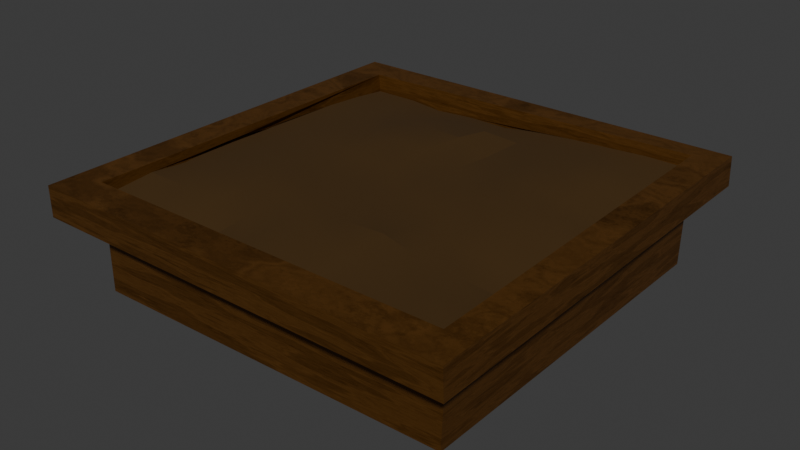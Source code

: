 # Source: GrowPlot.blend  (saved by Blender 5.0.118; exported with 4.5.12 LTS)
import bpy
from mathutils import Matrix  # noqa: F401  (used for matrix-valued properties, if any)

bpy.ops.wm.read_factory_settings(use_empty=True)
scene = bpy.context.scene
scene.name = 'Scene'

# ---- collections
col_collection = bpy.data.collections.new('Collection'); scene.collection.children.link(col_collection)

# ---- materials (node trees are filled in below, after node groups)
mat_wood = bpy.data.materials.new('Wood')
mat_wood.use_backface_culling_lightprobe_volume = False
mat_dirt = bpy.data.materials.new('Dirt')
mat_dirt.alpha_threshold = 0.0
mat_dirt.use_backface_culling_lightprobe_volume = False
mat_dirt.roughness = 0.5
mat_dirt.line_color = (0.0, 0.0, 0.0, 1.0)

# ---- node groups
ng_smooth_by_angle = bpy.data.node_groups.new('Smooth by Angle', 'GeometryNodeTree')
_s = ng_smooth_by_angle.interface.new_socket(name='Mesh', in_out='OUTPUT', socket_type='NodeSocketGeometry')
_s = ng_smooth_by_angle.interface.new_socket(name='Mesh', in_out='INPUT', socket_type='NodeSocketGeometry')
_s = ng_smooth_by_angle.interface.new_socket(name='Angle', in_out='INPUT', socket_type='NodeSocketFloat')
_s.subtype = 'ANGLE'
_s.default_value = 0.5236
_s.min_value = 0.0
_s.max_value = 3.142
_s.description = 'Maximum face angle for smooth edges'
_s = ng_smooth_by_angle.interface.new_socket(name='Ignore Sharpness', in_out='INPUT', socket_type='NodeSocketBool')
_s.force_non_field = True
ng_smooth_by_angle.description = 'Set the sharpness of mesh edges based on the angle between the neighboring faces'
ng_smooth_by_angle.is_modifier = True
_N = ng_smooth_by_angle.nodes; _L = ng_smooth_by_angle.links
n0 = _N.new('GeometryNodeSetShadeSmooth'); n0.name = 'Set Shade Smooth'; n0.location = (120, -80)
n0.domain = 'EDGE'
n1 = _N.new('GeometryNodeSetShadeSmooth'); n1.name = 'Set Shade Smooth.001'; n1.location = (300, -80)
n2 = _N.new('NodeGroupOutput'); n2.name = 'Group Output'; n2.location = (480, -80)
n3 = _N.new('GeometryNodeInputMeshEdgeAngle'); n3.name = 'Edge Angle'; n3.location = (-440, -240)
n4 = _N.new('NodeGroupInput'); n4.name = 'Group Input'; n4.location = (-80, -80)
n5 = _N.new('GeometryNodeInputEdgeSmooth'); n5.name = 'Is Edge Smooth'; n5.location = (-260, -120)
n6 = _N.new('GeometryNodeInputShadeSmooth'); n6.name = 'Is Shade Smooth'; n6.location = (-440, -397)
n7 = _N.new('FunctionNodeCompare'); n7.name = 'Compare'; n7.location = (-260, -260)
n7.operation = 'LESS_EQUAL'
n7.inputs[6].default_value = (0.0, 0.0, 0.0, 0.0)
n7.inputs[7].default_value = (0.0, 0.0, 0.0, 0.0)
n8 = _N.new('FunctionNodeBooleanMath'); n8.name = 'Boolean Math.001'; n8.location = (-80, -260)
n9 = _N.new('NodeGroupInput'); n9.name = 'Group Input.001'; n9.location = (-440, -329)
n10 = _N.new('NodeGroupInput'); n10.name = 'Group Input.002'; n10.location = (-259, -189)
n11 = _N.new('FunctionNodeBooleanMath'); n11.name = 'Boolean Math'; n11.location = (-80, -149)
n11.operation = 'OR'
n12 = _N.new('FunctionNodeBooleanMath'); n12.name = 'Boolean Math.002'; n12.location = (-260, -380)
n12.operation = 'OR'
n13 = _N.new('NodeGroupInput'); n13.name = 'Group Input.003'; n13.location = (-440, -460)
_L.new(n3.outputs[0], n7.inputs[0])
_L.new(n1.outputs[0], n2.inputs[0])
_L.new(n9.outputs[1], n7.inputs[1])
_L.new(n7.outputs[0], n8.inputs[0])
_L.new(n4.outputs[0], n0.inputs[0])
_L.new(n0.outputs[0], n1.inputs[0])
_L.new(n8.outputs[0], n0.inputs[2])
_L.new(n10.outputs[2], n11.inputs[1])
_L.new(n5.outputs[0], n11.inputs[0])
_L.new(n11.outputs[0], n0.inputs[1])
_L.new(n13.outputs[2], n12.inputs[1])
_L.new(n6.outputs[0], n12.inputs[0])
_L.new(n12.outputs[0], n8.inputs[1])
n2.is_active_output = True

# ---- material node trees
mat_wood.use_nodes = True; mat_wood.node_tree.nodes.clear()
_N = mat_wood.node_tree.nodes; _L = mat_wood.node_tree.links
n0 = _N.new('ShaderNodeBsdfPrincipled'); n0.name = 'Principled BSDF'; n0.location = (205, 33)
n0.inputs[0].default_value = (0.1309, 0.05222, 0.006953, 1.0)
n1 = _N.new('ShaderNodeOutputMaterial'); n1.name = 'Material Output'; n1.location = (618, 114)
n2 = _N.new('ShaderNodeTexVoronoi'); n2.name = 'Voronoi Texture'; n2.location = (427, -36)
n2.inputs[2].default_value = 7.0
n3 = _N.new('ShaderNodeMapping'); n3.name = 'Mapping'; n3.location = (210, -36)
n3.inputs[3].default_value = (0.1, 0.6, 2.3)
n4 = _N.new('ShaderNodeTexCoord'); n4.name = 'Texture Coordinate'; n4.location = (30, -36)
n5 = _N.new('NodeFrame'); n5.name = 'Frame'; n5.location = (-1230, 60)
n5.label = 'Mapping'
n5.width = 380
n6 = _N.new('ShaderNodeTexNoise'); n6.name = 'Noise Texture'; n6.location = (239, -130)
n6.inputs[2].default_value = 3.5
n6.inputs[3].default_value = 15.0
n6.inputs[4].default_value = 0.8
n7 = _N.new('ShaderNodeMapping'); n7.name = 'Mapping.001'; n7.location = (30, -290)
n7.inputs[3].default_value = (6.0, 1.35, 1.0)
n8 = _N.new('ShaderNodeTexVoronoi'); n8.name = 'Voronoi Texture.001'; n8.location = (426, -518)
n8.inputs[2].default_value = 9.7
n8.inputs[3].default_value = 0.2
n9 = _N.new('ShaderNodeTexNoise'); n9.name = 'Noise Texture.001'; n9.location = (238, -526)
n9.inputs[2].default_value = 2.8
n9.inputs[3].default_value = 15.0
n9.inputs[4].default_value = 0.45
n10 = _N.new('ShaderNodeMix'); n10.name = 'Mix'; n10.location = (707, -112)
n10.data_type = 'RGBA'
n10.inputs[0].default_value = 0.3917
n11 = _N.new('NodeFrame'); n11.name = 'Frame.001'; n11.location = (-718, 118)
n11.label = 'Wood Texture'
n11.width = 877
n2.parent = n11
n3.parent = n5
n4.parent = n5
n6.parent = n11
n7.parent = n11
n8.parent = n11
n9.parent = n11
n10.parent = n11
_L.new(n4.outputs[3], n3.inputs[0])
_L.new(n7.outputs[0], n6.inputs[0])
_L.new(n3.outputs[0], n7.inputs[0])
_L.new(n6.outputs[0], n2.inputs[0])
_L.new(n7.outputs[0], n9.inputs[0])
_L.new(n9.outputs[0], n8.inputs[0])
_L.new(n2.outputs[0], n10.inputs[6])
_L.new(n8.outputs[0], n10.inputs[7])
_L.new(n0.outputs[0], n1.inputs[0])
_L.new(n10.outputs[2], n0.inputs[1])
n1.is_active_output = True
mat_dirt.use_nodes = True; mat_dirt.node_tree.nodes.clear()
_N = mat_dirt.node_tree.nodes; _L = mat_dirt.node_tree.links
n0 = _N.new('ShaderNodeOutputMaterial'); n0.name = 'Material Output'; n0.location = (648, 138)
n1 = _N.new('ShaderNodeBsdfPrincipled'); n1.name = 'Principled BSDF'; n1.location = (356, 155)
n1.inputs[0].default_value = (0.05625, 0.02524, 0.001312, 1.0)
n1.inputs[2].default_value = 0.8227
n1.inputs[3].default_value = 1.45
n2 = _N.new('ShaderNodeTexNoise'); n2.name = 'Noise Texture'; n2.location = (30, -36)
n2.inputs[2].default_value = 17.0
n2.inputs[3].default_value = 6.6
n2.inputs[4].default_value = 0.575
n3 = _N.new('ShaderNodeValToRGB'); n3.name = 'Color Ramp'; n3.location = (251, -57)
while len(n3.color_ramp.elements) > 1: n3.color_ramp.elements.remove(n3.color_ramp.elements[-1])
n3.color_ramp.elements[0].position = 0.1955; n3.color_ramp.elements[0].color = (0.001214, 0.0006069, 0.0, 1.0)
_e = n3.color_ramp.elements.new(0.7627); _e.color = (0.03689, 0.01764, 0.001821, 1.0)
n4 = _N.new('NodeFrame'); n4.name = 'Frame.001'; n4.location = (-275, 182)
n4.label = 'Base Color'
n4.width = 521
n2.parent = n4
n3.parent = n4
_L.new(n2.outputs[1], n3.inputs[0])
_L.new(n1.outputs[0], n0.inputs[0])
n0.is_active_output = True

# ---- world
world_world = bpy.data.worlds.new('World'); scene.world = world_world
world_world.use_nodes = True; world_world.node_tree.nodes.clear()
_N = world_world.node_tree.nodes; _L = world_world.node_tree.links
n0 = _N.new('ShaderNodeOutputWorld'); n0.name = 'World Output'; n0.location = (200, 100)
n1 = _N.new('ShaderNodeBackground'); n1.name = 'Background'; n1.location = (-200, 100)
n1.inputs[0].default_value = (0.05088, 0.05088, 0.05088, 1.0)
_L.new(n1.outputs[0], n0.inputs[0])
n0.is_active_output = True
world_world.color = (0.05088, 0.05088, 0.05088)
world_world.sun_shadow_jitter_overblur = 0.0

# ---- meshes
me_cube = bpy.data.meshes.new('Cube')
me_cube.from_pydata([(0.9969, 1.038, 0.7906), (1.0, 1.04, -1.0), (1.015, -0.9513, 0.7277), (1.0, -0.9423, -1.0), (-0.9857, 1.008, 0.6044), (-0.9911, 1.0, -1.0), (-0.9717, -0.9925, 0.7741), (-1.0, -0.9835, -1.0), (1.006, 1.047, 0.6319), (-0.9886, -0.9893, 0.5786), (1.026, -0.9504, 0.5597), (-1.004, 1.014, 0.438), (-1.159, -1.162, 0.4138), (-1.16, -1.162, 0.9692), (1.165, -1.155, 0.9736), (1.155, 1.167, 1.015), (-1.161, 1.161, 0.9552), (1.158, 1.172, 0.4743), (1.168, -1.151, 0.4295), (-1.161, 1.161, 0.3979), (1.019, -0.9629, 0.9679), (-0.9803, -0.9916, 0.9998), (1.003, 1.035, 1.036), (-0.9936, 1.01, 0.9399), (0.7576, -0.9572, 0.7984), (0.515, -1.001, 0.7487), (0.3244, -0.9903, 0.6897), (0.112, -0.9661, 0.8235), (-0.1022, -0.9661, 0.8235), (-0.3094, -0.983, 0.6812), (-0.5103, -0.99, 0.6969), (-0.7203, -0.9972, 0.7879), (0.9945, 0.7989, 0.7964), (0.9935, 0.5498, 0.655), (1.001, 0.3468, 0.6566), (1.022, 0.1671, 0.7158), (1.017, -0.06362, 0.7272), (1.005, -0.3037, 0.6249), (1.012, -0.5015, 0.6099), (1.025, -0.6855, 0.7036), (-0.9584, -0.718, 0.8727), (-0.9669, -0.5015, 0.7942), (-1.009, -0.3266, 0.761), (-1.034, -0.1259, 0.7363), (-1.026, 0.1049, 0.6996), (-1.007, 0.3197, 0.7202), (-0.974, 0.5634, 0.7537), (-0.9672, 0.7942, 0.7097), (-0.7298, 1.01, 0.6092), (-0.5291, 0.9879, 0.5907), (-0.3061, 1.0, 0.6221), (-0.08175, 1.01, 0.6041), (0.1521, 1.037, 0.6942), (0.3497, 1.013, 0.7525), (0.5596, 1.02, 0.778), (0.7621, 1.034, 0.7971), (0.7621, -0.7004, 0.7971), (0.5145, -0.7519, 0.7862), (0.327, -0.7171, 0.8422), (0.1128, -0.7171, 0.8422), (-0.09972, -0.7173, 0.8644), (-0.2852, -0.7013, 0.8124), (-0.483, -0.7177, 0.871), (-0.7065, -0.7266, 0.8929), (0.7611, -0.5131, 0.699), (0.5301, -0.5327, 0.8307), (0.3343, -0.5049, 0.9123), (0.1157, -0.5037, 0.8707), (-0.1113, -0.5315, 0.8384), (-0.2782, -0.4901, 0.8934), (-0.483, -0.5035, 0.871), (-0.7065, -0.5124, 0.8929), (0.7697, -0.3145, 0.725), (0.5433, -0.334, 0.7997), (0.343, -0.3066, 0.8047), (0.1085, -0.3061, 0.793), (-0.1212, -0.3405, 0.8885), (-0.3082, -0.3227, 0.8732), (-0.4964, -0.2987, 0.9073), (-0.731, -0.2978, 0.8705), (0.7803, -0.07331, 0.8283), (0.5574, -0.1043, 0.8304), (0.3087, -0.1292, 0.8314), (0.09449, -0.1292, 0.8314), (-0.1129, -0.1359, 0.7969), (-0.3197, -0.1282, 0.8107), (-0.5157, -0.1061, 0.8283), (-0.7568, -0.1063, 0.8134), (0.7653, 0.1552, 0.8315), (0.5379, 0.1257, 0.7922), (0.2994, 0.0762, 0.8533), (0.08566, 0.07665, 0.852), (-0.112, 0.1007, 0.7937), (-0.329, 0.09244, 0.8536), (-0.5168, 0.1095, 0.8411), (-0.7556, 0.1096, 0.8185), (0.7453, 0.3274, 0.8318), (0.5379, 0.3216, 0.8984), (0.3324, 0.3091, 0.7881), (0.1159, 0.3088, 0.7963), (-0.1047, 0.3216, 0.8984), (-0.319, 0.3216, 0.8984), (-0.5056, 0.3534, 0.8523), (-0.7211, 0.3557, 0.7832), (0.7728, 0.5599, 0.8654), (0.5774, 0.5662, 0.9083), (0.3517, 0.5409, 0.809), (0.1284, 0.5418, 0.7385), (-0.06528, 0.5662, 0.9083), (-0.2795, 0.5662, 0.9083), (-0.4947, 0.5694, 0.803), (-0.7125, 0.5722, 0.7319), (0.7638, 0.7986, 0.8129), (0.5661, 0.7824, 0.8398), (0.3551, 0.7757, 0.8043), (0.1466, 0.7858, 0.7531), (-0.06292, 0.7841, 0.7921), (-0.2771, 0.7841, 0.7921), (-0.5133, 0.7589, 0.6708), (-0.7047, 0.8021, 0.6942)], [], [(20, 21, 13, 14), (10, 8, 17, 18), (5, 1, 3, 7), (9, 10, 18, 12), (23, 22, 15, 16), (5, 11, 8, 1), (1, 8, 10, 3), (7, 9, 11, 5), (3, 10, 9, 7), (18, 14, 13, 12), (12, 13, 16, 19), (17, 15, 14, 18), (19, 16, 15, 17), (21, 23, 16, 13), (11, 9, 12, 19), (22, 20, 14, 15), (8, 11, 19, 17), (2, 24, 25, 26, 27, 28, 29, 30, 31, 6, 21, 20), (0, 32, 33, 34, 35, 36, 37, 38, 39, 2, 20, 22), (6, 40, 41, 42, 43, 44, 45, 46, 47, 4, 23, 21), (4, 48, 49, 50, 51, 52, 53, 54, 55, 0, 22, 23), (119, 48, 4, 47), (31, 63, 40, 6), (63, 71, 41, 40), (71, 79, 42, 41), (79, 87, 43, 42), (87, 95, 44, 43), (95, 103, 45, 44), (103, 111, 46, 45), (111, 119, 47, 46), (2, 39, 56, 24), (24, 56, 57, 25), (25, 57, 58, 26), (26, 58, 59, 27), (27, 59, 60, 28), (28, 60, 61, 29), (29, 61, 62, 30), (30, 62, 63, 31), (39, 38, 64, 56), (56, 64, 65, 57), (57, 65, 66, 58), (58, 66, 67, 59), (59, 67, 68, 60), (60, 68, 69, 61), (61, 69, 70, 62), (62, 70, 71, 63), (38, 37, 72, 64), (64, 72, 73, 65), (65, 73, 74, 66), (66, 74, 75, 67), (67, 75, 76, 68), (68, 76, 77, 69), (69, 77, 78, 70), (70, 78, 79, 71), (37, 36, 80, 72), (72, 80, 81, 73), (73, 81, 82, 74), (74, 82, 83, 75), (75, 83, 84, 76), (76, 84, 85, 77), (77, 85, 86, 78), (78, 86, 87, 79), (36, 35, 88, 80), (80, 88, 89, 81), (81, 89, 90, 82), (82, 90, 91, 83), (83, 91, 92, 84), (84, 92, 93, 85), (85, 93, 94, 86), (86, 94, 95, 87), (35, 34, 96, 88), (88, 96, 97, 89), (89, 97, 98, 90), (90, 98, 99, 91), (91, 99, 100, 92), (92, 100, 101, 93), (93, 101, 102, 94), (94, 102, 103, 95), (34, 33, 104, 96), (96, 104, 105, 97), (97, 105, 106, 98), (98, 106, 107, 99), (99, 107, 108, 100), (100, 108, 109, 101), (101, 109, 110, 102), (102, 110, 111, 103), (33, 32, 112, 104), (104, 112, 113, 105), (105, 113, 114, 106), (106, 114, 115, 107), (107, 115, 116, 108), (108, 116, 117, 109), (109, 117, 118, 110), (110, 118, 119, 111), (32, 0, 55, 112), (112, 55, 54, 113), (113, 54, 53, 114), (114, 53, 52, 115), (115, 52, 51, 116), (116, 51, 50, 117), (117, 50, 49, 118), (118, 49, 48, 119)])
me_cube.polygons.foreach_set('use_smooth', [True] * 102)
me_cube.polygons.foreach_set('material_index', [0, 0, 0, 0, 0, 0, 0, 0, 0, 0, 0, 0, 0, 0, 0, 0, 0, 0, 0, 0, 0, 1, 1, 1, 1, 1, 1, 1, 1, 1, 1, 1, 1, 1, 1, 1, 1, 1, 1, 1, 1, 1, 1, 1, 1, 1, 1, 1, 1, 1, 1, 1, 1, 1, 1, 1, 1, 1, 1, 1, 1, 1, 1, 1, 1, 1, 1, 1, 1, 1, 1, 1, 1, 1, 1, 1, 1, 1, 1, 1, 1, 1, 1, 1, 1, 1, 1, 1, 1, 1, 1, 1, 1, 1, 1, 1, 1, 1, 1, 1, 1, 1])
_uv = me_cube.uv_layers.new(name='UVMap')
_uv.uv.foreach_set('vector', [0.625, 0.75, 0.875, 0.75, 0.875, 0.75, 0.625, 0.75, 0.5746, 0.75, 0.5746, 0.5, 0.5746, 0.5, 0.5746, 0.75, 0.125, 0.5, 0.375, 0.5, 0.375, 0.75, 0.125, 0.75, 0.5746, 1.0, 0.5746, 0.75, 0.5746, 0.75, 0.5746, 1.0, 0.875, 0.5, 0.625, 0.5, 0.625, 0.5, 0.875, 0.5, 0.375, 0.25, 0.5746, 0.25, 0.5746, 0.5, 0.375, 0.5, 0.375, 0.5, 0.5746, 0.5, 0.5746, 0.75, 0.375, 0.75, 0.375, 0.0, 0.5746, 0.0, 0.5746, 0.25, 0.375, 0.25, 0.375, 0.75, 0.5746, 0.75, 0.5746, 1.0, 0.375, 1.0, 0.5746, 0.75, 0.625, 0.75, 0.625, 1.0, 0.5746, 1.0, 0.5746, 0.0, 0.625, 0.0, 0.625, 0.25, 0.5746, 0.25, 0.5746, 0.5, 0.625, 0.5, 0.625, 0.75, 0.5746, 0.75, 0.5746, 0.25, 0.625, 0.25, 0.625, 0.5, 0.5746, 0.5, 0.875, 0.75, 0.875, 0.5, 0.875, 0.5, 0.875, 0.75, 0.5746, 0.25, 0.5746, 0.0, 0.5746, 0.0, 0.5746, 0.25, 0.625, 0.5, 0.625, 0.75, 0.625, 0.75, 0.625, 0.5, 0.5746, 0.5, 0.5746, 0.25, 0.5746, 0.25, 0.5746, 0.5, 0.6295, 0.7455, 0.6563, 0.7455, 0.6831, 0.7455, 0.7098, 0.7455, 0.7366, 0.7455, 0.7634, 0.7455, 0.7902, 0.7455, 0.8169, 0.7455, 0.8437, 0.7455, 0.8705, 0.7455, 0.875, 0.75, 0.625, 0.75, 0.6295, 0.5045, 0.6295, 0.5313, 0.6295, 0.5581, 0.6295, 0.5848, 0.6295, 0.6116, 0.6295, 0.6384, 0.6295, 0.6652, 0.6295, 0.6919, 0.6295, 0.7187, 0.6295, 0.7455, 0.625, 0.75, 0.625, 0.5, 0.8705, 0.7455, 0.8705, 0.7187, 0.8705, 0.6919, 0.8705, 0.6652, 0.8705, 0.6384, 0.8705, 0.6116, 0.8705, 0.5848, 0.8705, 0.5581, 0.8705, 0.5313, 0.8705, 0.5045, 0.875, 0.5, 0.875, 0.75, 0.8705, 0.5045, 0.8437, 0.5045, 0.8169, 0.5045, 0.7902, 0.5045, 0.7634, 0.5045, 0.7366, 0.5045, 0.7098, 0.5045, 0.6831, 0.5045, 0.6563, 0.5045, 0.6295, 0.5045, 0.625, 0.5, 0.875, 0.5, 0.8437, 0.5313, 0.8437, 0.5045, 0.8705, 0.5045, 0.8705, 0.5313, 0.8437, 0.7455, 0.8437, 0.7187, 0.8705, 0.7187, 0.8705, 0.7455, 0.8437, 0.7187, 0.8437, 0.6919, 0.8705, 0.6919, 0.8705, 0.7187, 0.8437, 0.6919, 0.8437, 0.6652, 0.8705, 0.6652, 0.8705, 0.6919, 0.8437, 0.6652, 0.8437, 0.6384, 0.8705, 0.6384, 0.8705, 0.6652, 0.8437, 0.6384, 0.8437, 0.6116, 0.8705, 0.6116, 0.8705, 0.6384, 0.8437, 0.6116, 0.8437, 0.5848, 0.8705, 0.5848, 0.8705, 0.6116, 0.8437, 0.5848, 0.8437, 0.5581, 0.8705, 0.5581, 0.8705, 0.5848, 0.8437, 0.5581, 0.8437, 0.5313, 0.8705, 0.5313, 0.8705, 0.5581, 0.6295, 0.7455, 0.6295, 0.7187, 0.6563, 0.7187, 0.6563, 0.7455, 0.6563, 0.7455, 0.6563, 0.7187, 0.6831, 0.7187, 0.6831, 0.7455, 0.6831, 0.7455, 0.6831, 0.7187, 0.7098, 0.7187, 0.7098, 0.7455, 0.7098, 0.7455, 0.7098, 0.7187, 0.7366, 0.7187, 0.7366, 0.7455, 0.7366, 0.7455, 0.7366, 0.7187, 0.7634, 0.7187, 0.7634, 0.7455, 0.7634, 0.7455, 0.7634, 0.7187, 0.7902, 0.7187, 0.7902, 0.7455, 0.7902, 0.7455, 0.7902, 0.7187, 0.8169, 0.7187, 0.8169, 0.7455, 0.8169, 0.7455, 0.8169, 0.7187, 0.8437, 0.7187, 0.8437, 0.7455, 0.6295, 0.7187, 0.6295, 0.6919, 0.6563, 0.6919, 0.6563, 0.7187, 0.6563, 0.7187, 0.6563, 0.6919, 0.6831, 0.6919, 0.6831, 0.7187, 0.6831, 0.7187, 0.6831, 0.6919, 0.7098, 0.6919, 0.7098, 0.7187, 0.7098, 0.7187, 0.7098, 0.6919, 0.7366, 0.6919, 0.7366, 0.7187, 0.7366, 0.7187, 0.7366, 0.6919, 0.7634, 0.6919, 0.7634, 0.7187, 0.7634, 0.7187, 0.7634, 0.6919, 0.7902, 0.6919, 0.7902, 0.7187, 0.7902, 0.7187, 0.7902, 0.6919, 0.8169, 0.6919, 0.8169, 0.7187, 0.8169, 0.7187, 0.8169, 0.6919, 0.8437, 0.6919, 0.8437, 0.7187, 0.6295, 0.6919, 0.6295, 0.6652, 0.6563, 0.6652, 0.6563, 0.6919, 0.6563, 0.6919, 0.6563, 0.6652, 0.6831, 0.6652, 0.6831, 0.6919, 0.6831, 0.6919, 0.6831, 0.6652, 0.7098, 0.6652, 0.7098, 0.6919, 0.7098, 0.6919, 0.7098, 0.6652, 0.7366, 0.6652, 0.7366, 0.6919, 0.7366, 0.6919, 0.7366, 0.6652, 0.7634, 0.6652, 0.7634, 0.6919, 0.7634, 0.6919, 0.7634, 0.6652, 0.7902, 0.6652, 0.7902, 0.6919, 0.7902, 0.6919, 0.7902, 0.6652, 0.8169, 0.6652, 0.8169, 0.6919, 0.8169, 0.6919, 0.8169, 0.6652, 0.8437, 0.6652, 0.8437, 0.6919, 0.6295, 0.6652, 0.6295, 0.6384, 0.6563, 0.6384, 0.6563, 0.6652, 0.6563, 0.6652, 0.6563, 0.6384, 0.6831, 0.6384, 0.6831, 0.6652, 0.6831, 0.6652, 0.6831, 0.6384, 0.7098, 0.6384, 0.7098, 0.6652, 0.7098, 0.6652, 0.7098, 0.6384, 0.7366, 0.6384, 0.7366, 0.6652, 0.7366, 0.6652, 0.7366, 0.6384, 0.7634, 0.6384, 0.7634, 0.6652, 0.7634, 0.6652, 0.7634, 0.6384, 0.7902, 0.6384, 0.7902, 0.6652, 0.7902, 0.6652, 0.7902, 0.6384, 0.8169, 0.6384, 0.8169, 0.6652, 0.8169, 0.6652, 0.8169, 0.6384, 0.8437, 0.6384, 0.8437, 0.6652, 0.6295, 0.6384, 0.6295, 0.6116, 0.6563, 0.6116, 0.6563, 0.6384, 0.6563, 0.6384, 0.6563, 0.6116, 0.6831, 0.6116, 0.6831, 0.6384, 0.6831, 0.6384, 0.6831, 0.6116, 0.7098, 0.6116, 0.7098, 0.6384, 0.7098, 0.6384, 0.7098, 0.6116, 0.7366, 0.6116, 0.7366, 0.6384, 0.7366, 0.6384, 0.7366, 0.6116, 0.7634, 0.6116, 0.7634, 0.6384, 0.7634, 0.6384, 0.7634, 0.6116, 0.7902, 0.6116, 0.7902, 0.6384, 0.7902, 0.6384, 0.7902, 0.6116, 0.8169, 0.6116, 0.8169, 0.6384, 0.8169, 0.6384, 0.8169, 0.6116, 0.8437, 0.6116, 0.8437, 0.6384, 0.6295, 0.6116, 0.6295, 0.5848, 0.6563, 0.5848, 0.6563, 0.6116, 0.6563, 0.6116, 0.6563, 0.5848, 0.6831, 0.5848, 0.6831, 0.6116, 0.6831, 0.6116, 0.6831, 0.5848, 0.7098, 0.5848, 0.7098, 0.6116, 0.7098, 0.6116, 0.7098, 0.5848, 0.7366, 0.5848, 0.7366, 0.6116, 0.7366, 0.6116, 0.7366, 0.5848, 0.7634, 0.5848, 0.7634, 0.6116, 0.7634, 0.6116, 0.7634, 0.5848, 0.7902, 0.5848, 0.7902, 0.6116, 0.7902, 0.6116, 0.7902, 0.5848, 0.8169, 0.5848, 0.8169, 0.6116, 0.8169, 0.6116, 0.8169, 0.5848, 0.8437, 0.5848, 0.8437, 0.6116, 0.6295, 0.5848, 0.6295, 0.5581, 0.6563, 0.5581, 0.6563, 0.5848, 0.6563, 0.5848, 0.6563, 0.5581, 0.6831, 0.5581, 0.6831, 0.5848, 0.6831, 0.5848, 0.6831, 0.5581, 0.7098, 0.5581, 0.7098, 0.5848, 0.7098, 0.5848, 0.7098, 0.5581, 0.7366, 0.5581, 0.7366, 0.5848, 0.7366, 0.5848, 0.7366, 0.5581, 0.7634, 0.5581, 0.7634, 0.5848, 0.7634, 0.5848, 0.7634, 0.5581, 0.7902, 0.5581, 0.7902, 0.5848, 0.7902, 0.5848, 0.7902, 0.5581, 0.8169, 0.5581, 0.8169, 0.5848, 0.8169, 0.5848, 0.8169, 0.5581, 0.8437, 0.5581, 0.8437, 0.5848, 0.6295, 0.5581, 0.6295, 0.5313, 0.6563, 0.5313, 0.6563, 0.5581, 0.6563, 0.5581, 0.6563, 0.5313, 0.6831, 0.5313, 0.6831, 0.5581, 0.6831, 0.5581, 0.6831, 0.5313, 0.7098, 0.5313, 0.7098, 0.5581, 0.7098, 0.5581, 0.7098, 0.5313, 0.7366, 0.5313, 0.7366, 0.5581, 0.7366, 0.5581, 0.7366, 0.5313, 0.7634, 0.5313, 0.7634, 0.5581, 0.7634, 0.5581, 0.7634, 0.5313, 0.7902, 0.5313, 0.7902, 0.5581, 0.7902, 0.5581, 0.7902, 0.5313, 0.8169, 0.5313, 0.8169, 0.5581, 0.8169, 0.5581, 0.8169, 0.5313, 0.8437, 0.5313, 0.8437, 0.5581, 0.6295, 0.5313, 0.6295, 0.5045, 0.6563, 0.5045, 0.6563, 0.5313, 0.6563, 0.5313, 0.6563, 0.5045, 0.6831, 0.5045, 0.6831, 0.5313, 0.6831, 0.5313, 0.6831, 0.5045, 0.7098, 0.5045, 0.7098, 0.5313, 0.7098, 0.5313, 0.7098, 0.5045, 0.7366, 0.5045, 0.7366, 0.5313, 0.7366, 0.5313, 0.7366, 0.5045, 0.7634, 0.5045, 0.7634, 0.5313, 0.7634, 0.5313, 0.7634, 0.5045, 0.7902, 0.5045, 0.7902, 0.5313, 0.7902, 0.5313, 0.7902, 0.5045, 0.8169, 0.5045, 0.8169, 0.5313, 0.8169, 0.5313, 0.8169, 0.5045, 0.8437, 0.5045, 0.8437, 0.5313])
me_cube.materials.append(mat_wood)
me_cube.materials.append(mat_dirt)
me_cube.use_mirror_vertex_groups = False
me_cube.update()

# ---- objects
ob_cube = bpy.data.objects.new('Cube', me_cube)

# ---- transforms, parenting, visibility, modifiers, constraints
ob_cube.location = (0.0, 0.0, 0.0)
ob_cube.scale = (2.5, 2.5, 0.75)
ob_cube.lock_rotations_4d = False
ob_cube.empty_display_type = 'ARROWS'
ob_cube.lineart.crease_threshold = 0.0
_m = ob_cube.modifiers.new('Smooth by Angle', 'NODES')
_m.node_group = ng_smooth_by_angle
_m.use_pin_to_last = True
_m.show_group_selector = False

# ---- collection membership
col_collection.objects.link(ob_cube)

# ---- scene / render settings (as saved in the file)
scene.camera = ob_cube
scene.frame_start = 1; scene.frame_end = 250; scene.frame_set(1)
scene.render.engine = 'BLENDER_EEVEE_NEXT'
scene.render.bake_bias = 0.0
scene.render.bake_samples = 0
bpy.context.view_layer.update()

# ---- added for rendering (the .blend has no active camera and no usable light): camera, sun
cam_auto = bpy.data.cameras.new('AutoCamera')
cam_auto.lens = 50.0
cam_auto.sensor_width = 36.0
cam_auto.clip_end = 1000.0
ob_auto_camera = bpy.data.objects.new('AutoCamera', cam_auto)
scene.collection.objects.link(ob_auto_camera)
ob_auto_camera.location = (7.76557, -9.29583, 6.21876)
ob_auto_camera.rotation_euler = (1.09748, -7.21219e-08, 0.694738)
scene.camera = ob_auto_camera
light_auto_sun = bpy.data.lights.new('AutoSun', 'SUN')
light_auto_sun.energy = 3.0
light_auto_sun.angle = 0.0523599
ob_auto_sun = bpy.data.objects.new('AutoSun', light_auto_sun)
scene.collection.objects.link(ob_auto_sun)
ob_auto_sun.rotation_euler = (0.872665, 0.174533, 0.523599)
bpy.context.view_layer.update()

